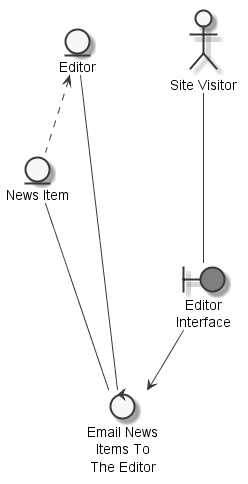

The diagram above was rendered by PlantUML. Its source (embedded in the PNG):
@startuml
	skinparam defaultTextAlignment center
	skinparam monochrome true

	entity "Editor" as thingeditor
	entity "News Item" as thingnewsitem
	actor "Site Visitor" as actorsitevisitor
	boundary "Editor\nInterface" as thingeditorinterface #grey
	control "Email News\nItems To\nThe Editor" as controlemailnewsitemseditor

	thingeditor <.. thingnewsitem
	actorsitevisitor --- thingeditorinterface
	thingnewsitem --- controlemailnewsitemseditor
	thingeditor --- controlemailnewsitemseditor
	thingeditorinterface --> controlemailnewsitemseditor

@enduml